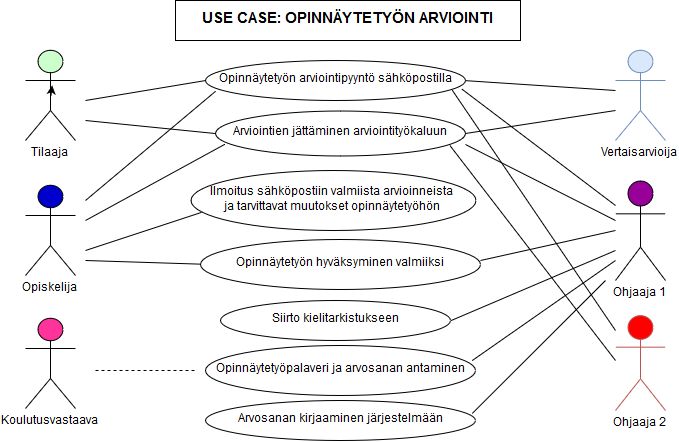

The diagram above was exported from draw.io. Its source (the exported page's mxGraphModel, read from the mxfile embedded in the PNG):
<mxGraphModel dx="1031" dy="504" grid="1" gridSize="10" guides="1" tooltips="1" connect="1" arrows="1" fold="1" page="1" pageScale="1" pageWidth="850" pageHeight="1100" background="#ffffff" math="0" shadow="0">
  <root>
    <mxCell id="0" />
    <mxCell id="1" parent="0" />
    <mxCell id="2" value="Opiskelija" style="shape=umlActor;verticalLabelPosition=bottom;labelBackgroundColor=#ffffff;verticalAlign=top;html=1;strokeColor=#000000;fillColor=#0000CC;" vertex="1" parent="1">
      <mxGeometry x="80" y="195" width="50" height="90" as="geometry" />
    </mxCell>
    <mxCell id="10" value="Ohjaaja 1" style="shape=umlActor;verticalLabelPosition=bottom;labelBackgroundColor=#ffffff;verticalAlign=top;html=1;strokeColor=#000000;fillColor=#990099;" vertex="1" parent="1">
      <mxGeometry x="670" y="190" width="50" height="100" as="geometry" />
    </mxCell>
    <mxCell id="3" value="Opinnäytetyön arviointipyyntö sähköpostilla " style="ellipse;whiteSpace=wrap;html=1;strokeColor=#000000;fillColor=none;" vertex="1" parent="1">
      <mxGeometry x="260" y="70" width="260" height="40" as="geometry" />
    </mxCell>
    <mxCell id="4" value="Arviointien jättäminen arviointityökaluun" style="ellipse;whiteSpace=wrap;html=1;strokeColor=#000000;fillColor=none;" vertex="1" parent="1">
      <mxGeometry x="270" y="120" width="250" height="45" as="geometry" />
    </mxCell>
    <mxCell id="5" value="Ilmoitus sähköpostiin valmiista arvioinneista &lt;br&gt;ja tarvittavat muutokset opinnäytetyöhön" style="ellipse;whiteSpace=wrap;html=1;strokeColor=#000000;fillColor=none;" vertex="1" parent="1">
      <mxGeometry x="245" y="180" width="285" height="60" as="geometry" />
    </mxCell>
    <mxCell id="6" value="Opinnäytetyön hyväksyminen valmiiksi" style="ellipse;whiteSpace=wrap;html=1;strokeColor=#000000;fillColor=none;" vertex="1" parent="1">
      <mxGeometry x="255" y="249" width="280" height="50" as="geometry" />
    </mxCell>
    <mxCell id="7" value="Siirto kielitarkistukseen" style="ellipse;whiteSpace=wrap;html=1;strokeColor=#000000;fillColor=none;" vertex="1" parent="1">
      <mxGeometry x="275" y="310" width="230" height="40" as="geometry" />
    </mxCell>
    <mxCell id="8" value="Opinnäytetyöpalaveri ja arvosanan antaminen" style="ellipse;whiteSpace=wrap;html=1;strokeColor=#000000;fillColor=none;" vertex="1" parent="1">
      <mxGeometry x="260" y="355" width="270" height="50" as="geometry" />
    </mxCell>
    <mxCell id="9" value="Arvosanan kirjaaminen järjestelmään" style="ellipse;whiteSpace=wrap;html=1;strokeColor=#000000;fillColor=none;" vertex="1" parent="1">
      <mxGeometry x="260" y="410" width="270" height="40" as="geometry" />
    </mxCell>
    <mxCell id="12" value="Ohjaaja 2" style="shape=umlActor;verticalLabelPosition=bottom;labelBackgroundColor=#ffffff;verticalAlign=top;html=1;strokeColor=#b85450;fillColor=#FF0000;" vertex="1" parent="1">
      <mxGeometry x="670" y="325" width="50" height="95" as="geometry" />
    </mxCell>
    <mxCell id="13" value="Tilaaja" style="shape=umlActor;verticalLabelPosition=bottom;labelBackgroundColor=#ffffff;verticalAlign=top;html=1;strokeColor=#000000;fillColor=#CCFFCC;" vertex="1" parent="1">
      <mxGeometry x="80" y="60" width="50" height="90" as="geometry" />
    </mxCell>
    <mxCell id="15" value="Vertaisarvioija" style="shape=umlActor;verticalLabelPosition=bottom;labelBackgroundColor=#ffffff;verticalAlign=top;html=1;strokeColor=#6c8ebf;fillColor=#dae8fc;" vertex="1" parent="1">
      <mxGeometry x="670" y="60" width="50" height="90" as="geometry" />
    </mxCell>
    <mxCell id="16" value="" style="endArrow=none;html=1;entryX=0;entryY=0.5;" edge="1" parent="1" target="3">
      <mxGeometry width="50" height="50" relative="1" as="geometry">
        <mxPoint x="140" y="110" as="sourcePoint" />
        <mxPoint x="210" y="90" as="targetPoint" />
      </mxGeometry>
    </mxCell>
    <mxCell id="17" value="" style="endArrow=none;html=1;entryX=0.039;entryY=0.768;entryPerimeter=0;" edge="1" parent="1" target="3">
      <mxGeometry width="50" height="50" relative="1" as="geometry">
        <mxPoint x="140" y="210" as="sourcePoint" />
        <mxPoint x="190" y="220" as="targetPoint" />
      </mxGeometry>
    </mxCell>
    <mxCell id="18" value="" style="endArrow=none;html=1;entryX=0.038;entryY=0.748;entryPerimeter=0;" edge="1" parent="1" target="4">
      <mxGeometry x="150" y="110.70588235294122" width="50" height="50" as="geometry">
        <mxPoint x="140" y="230" as="sourcePoint" />
        <mxPoint x="280.17647058823536" y="110.70588235294122" as="targetPoint" />
      </mxGeometry>
    </mxCell>
    <mxCell id="19" value="" style="endArrow=none;html=1;entryX=0.037;entryY=0.703;entryPerimeter=0;" edge="1" parent="1" target="5">
      <mxGeometry width="50" height="50" relative="1" as="geometry">
        <mxPoint x="140" y="260" as="sourcePoint" />
        <mxPoint x="200" y="240" as="targetPoint" />
      </mxGeometry>
    </mxCell>
    <mxCell id="20" value="" style="endArrow=none;html=1;entryX=0;entryY=0.5;" edge="1" parent="1" target="6">
      <mxGeometry width="50" height="50" relative="1" as="geometry">
        <mxPoint x="140" y="270" as="sourcePoint" />
        <mxPoint x="190" y="245" as="targetPoint" />
      </mxGeometry>
    </mxCell>
    <mxCell id="21" value="" style="endArrow=none;html=1;entryX=0;entryY=0.5;" edge="1" parent="1" target="4">
      <mxGeometry width="50" height="50" relative="1" as="geometry">
        <mxPoint x="140" y="130" as="sourcePoint" />
        <mxPoint x="180" y="48" as="targetPoint" />
      </mxGeometry>
    </mxCell>
    <mxCell id="22" value="" style="endArrow=none;html=1;exitX=1;exitY=0.5;" edge="1" parent="1" source="3">
      <mxGeometry width="50" height="50" relative="1" as="geometry">
        <mxPoint x="545" y="123" as="sourcePoint" />
        <mxPoint x="670" y="100" as="targetPoint" />
      </mxGeometry>
    </mxCell>
    <mxCell id="23" value="" style="endArrow=none;html=1;exitX=1;exitY=0.5;" edge="1" parent="1" source="4">
      <mxGeometry width="50" height="50" relative="1" as="geometry">
        <mxPoint x="570" y="160" as="sourcePoint" />
        <mxPoint x="670" y="120" as="targetPoint" />
      </mxGeometry>
    </mxCell>
    <mxCell id="24" value="" style="endArrow=none;html=1;exitX=0.985;exitY=0.709;exitPerimeter=0;" edge="1" parent="1" source="3">
      <mxGeometry width="50" height="50" relative="1" as="geometry">
        <mxPoint x="508" y="100" as="sourcePoint" />
        <mxPoint x="670" y="215" as="targetPoint" />
      </mxGeometry>
    </mxCell>
    <mxCell id="25" value="" style="endArrow=none;html=1;" edge="1" parent="1">
      <mxGeometry width="50" height="50" relative="1" as="geometry">
        <mxPoint x="520" y="154" as="sourcePoint" />
        <mxPoint x="670" y="230" as="targetPoint" />
      </mxGeometry>
    </mxCell>
    <mxCell id="26" value="" style="endArrow=none;html=1;" edge="1" parent="1">
      <mxGeometry width="50" height="50" relative="1" as="geometry">
        <mxPoint x="535" y="270" as="sourcePoint" />
        <mxPoint x="670" y="240" as="targetPoint" />
      </mxGeometry>
    </mxCell>
    <mxCell id="27" value="" style="endArrow=none;html=1;exitX=0.988;exitY=0.326;exitPerimeter=0;" edge="1" parent="1" source="9">
      <mxGeometry width="50" height="50" relative="1" as="geometry">
        <mxPoint x="610" y="335" as="sourcePoint" />
        <mxPoint x="660" y="290" as="targetPoint" />
      </mxGeometry>
    </mxCell>
    <mxCell id="28" value="" style="endArrow=none;html=1;exitX=1;exitY=0.5;" edge="1" parent="1" source="7">
      <mxGeometry width="50" height="50" relative="1" as="geometry">
        <mxPoint x="520" y="360" as="sourcePoint" />
        <mxPoint x="670" y="260" as="targetPoint" />
      </mxGeometry>
    </mxCell>
    <mxCell id="30" value="" style="endArrow=none;html=1;exitX=0.988;exitY=0.302;exitPerimeter=0;" edge="1" parent="1" source="8">
      <mxGeometry width="50" height="50" relative="1" as="geometry">
        <mxPoint x="520" y="375" as="sourcePoint" />
        <mxPoint x="670" y="270" as="targetPoint" />
      </mxGeometry>
    </mxCell>
    <mxCell id="31" value="" style="endArrow=none;html=1;exitX=0.949;exitY=0.738;exitPerimeter=0;" edge="1" parent="1" source="3">
      <mxGeometry width="50" height="50" relative="1" as="geometry">
        <mxPoint x="610" y="418" as="sourcePoint" />
        <mxPoint x="670" y="340" as="targetPoint" />
      </mxGeometry>
    </mxCell>
    <mxCell id="32" value="" style="endArrow=none;html=1;exitX=0.937;exitY=0.774;exitPerimeter=0;" edge="1" parent="1" source="4">
      <mxGeometry width="50" height="50" relative="1" as="geometry">
        <mxPoint x="600" y="430" as="sourcePoint" />
        <mxPoint x="670" y="370" as="targetPoint" />
      </mxGeometry>
    </mxCell>
    <mxCell id="33" value="&lt;font style=&quot;font-size: 15px&quot;&gt;&lt;b&gt;USE CASE: OPINNÄYTETYÖN ARVIOINTI&lt;/b&gt;&lt;/font&gt;" style="whiteSpace=wrap;html=1;strokeColor=#000000;fillColor=none;" vertex="1" parent="1">
      <mxGeometry x="230" y="10" width="345" height="40" as="geometry" />
    </mxCell>
    <mxCell id="34" value="Koulutusvastaava" style="shape=umlActor;verticalLabelPosition=bottom;labelBackgroundColor=#ffffff;verticalAlign=top;html=1;strokeColor=#000000;fillColor=#FF3399;" vertex="1" parent="1">
      <mxGeometry x="80" y="328" width="50" height="90" as="geometry" />
    </mxCell>
    <mxCell id="35" value="" style="endArrow=none;dashed=1;html=1;" edge="1" parent="1">
      <mxGeometry width="50" height="50" relative="1" as="geometry">
        <mxPoint x="150" y="380" as="sourcePoint" />
        <mxPoint x="250" y="380" as="targetPoint" />
      </mxGeometry>
    </mxCell>
    <mxCell id="36" style="edgeStyle=none;rounded=0;html=1;exitX=0.5;exitY=0.5;exitPerimeter=0;entryX=0.533;entryY=0.393;entryPerimeter=0;jettySize=auto;orthogonalLoop=1;" edge="1" parent="1" source="13" target="13">
      <mxGeometry relative="1" as="geometry" />
    </mxCell>
  </root>
</mxGraphModel>